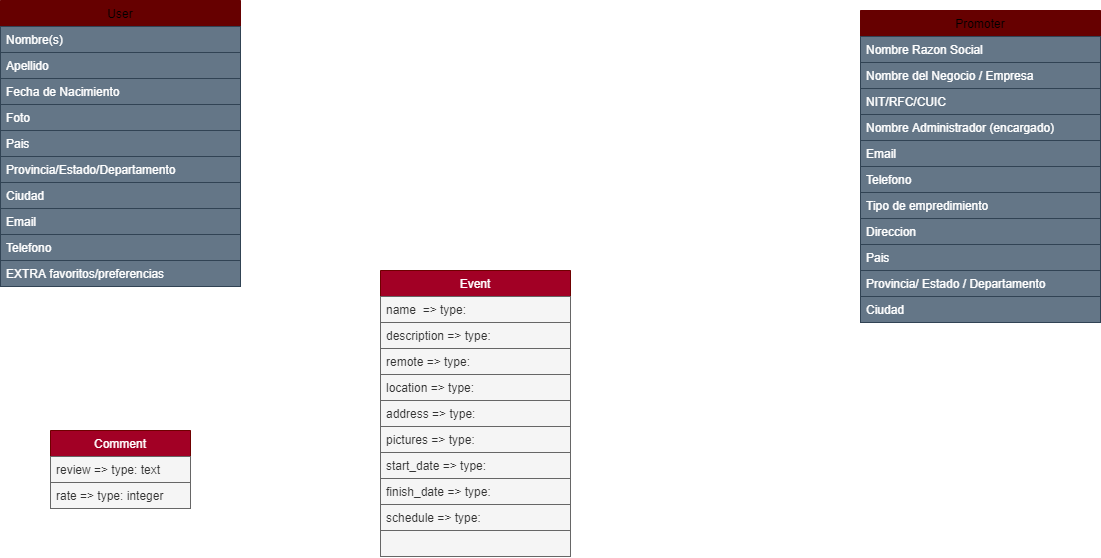

The diagram above was exported from draw.io. Its source (the exported page's mxGraphModel, read from the mxfile embedded in the PNG):
<mxGraphModel dx="1165" dy="481" grid="1" gridSize="10" guides="1" tooltips="1" connect="1" arrows="1" fold="1" page="1" pageScale="1" pageWidth="1169" pageHeight="827" math="0" shadow="0">
  <root>
    <mxCell id="0" />
    <mxCell id="1" parent="0" />
    <mxCell id="6" value="User" style="swimlane;fontStyle=0;childLayout=stackLayout;horizontal=1;startSize=26;horizontalStack=0;resizeParent=1;resizeParentMax=0;resizeLast=0;collapsible=1;marginBottom=0;strokeColor=#660000;fillColor=#660000;" parent="1" vertex="1">
      <mxGeometry x="30" y="70" width="240" height="286" as="geometry" />
    </mxCell>
    <mxCell id="7" value="Nombre(s)" style="text;align=left;verticalAlign=top;spacingLeft=4;spacingRight=4;overflow=hidden;rotatable=0;points=[[0,0.5],[1,0.5]];portConstraint=eastwest;labelBackgroundColor=none;fillColor=#647687;strokeColor=#314354;fontColor=#ffffff;" parent="6" vertex="1">
      <mxGeometry y="26" width="240" height="26" as="geometry" />
    </mxCell>
    <mxCell id="8" value="Apellido" style="text;align=left;verticalAlign=top;spacingLeft=4;spacingRight=4;overflow=hidden;rotatable=0;points=[[0,0.5],[1,0.5]];portConstraint=eastwest;labelBackgroundColor=none;fillColor=#647687;strokeColor=#314354;fontColor=#ffffff;" parent="6" vertex="1">
      <mxGeometry y="52" width="240" height="26" as="geometry" />
    </mxCell>
    <mxCell id="9" value="Fecha de Nacimiento" style="text;align=left;verticalAlign=top;spacingLeft=4;spacingRight=4;overflow=hidden;rotatable=0;points=[[0,0.5],[1,0.5]];portConstraint=eastwest;labelBackgroundColor=none;fillColor=#647687;strokeColor=#314354;fontColor=#ffffff;" parent="6" vertex="1">
      <mxGeometry y="78" width="240" height="26" as="geometry" />
    </mxCell>
    <mxCell id="10" value="Foto" style="text;align=left;verticalAlign=top;spacingLeft=4;spacingRight=4;overflow=hidden;rotatable=0;points=[[0,0.5],[1,0.5]];portConstraint=eastwest;labelBackgroundColor=none;fillColor=#647687;strokeColor=#314354;fontColor=#ffffff;" parent="6" vertex="1">
      <mxGeometry y="104" width="240" height="26" as="geometry" />
    </mxCell>
    <mxCell id="11" value="Pais" style="text;align=left;verticalAlign=top;spacingLeft=4;spacingRight=4;overflow=hidden;rotatable=0;points=[[0,0.5],[1,0.5]];portConstraint=eastwest;labelBackgroundColor=none;fillColor=#647687;strokeColor=#314354;fontColor=#ffffff;" parent="6" vertex="1">
      <mxGeometry y="130" width="240" height="26" as="geometry" />
    </mxCell>
    <mxCell id="12" value="Provincia/Estado/Departamento" style="text;align=left;verticalAlign=top;spacingLeft=4;spacingRight=4;overflow=hidden;rotatable=0;points=[[0,0.5],[1,0.5]];portConstraint=eastwest;labelBackgroundColor=none;fillColor=#647687;strokeColor=#314354;fontColor=#ffffff;" parent="6" vertex="1">
      <mxGeometry y="156" width="240" height="26" as="geometry" />
    </mxCell>
    <mxCell id="13" value="Ciudad" style="text;align=left;verticalAlign=top;spacingLeft=4;spacingRight=4;overflow=hidden;rotatable=0;points=[[0,0.5],[1,0.5]];portConstraint=eastwest;labelBackgroundColor=none;fillColor=#647687;strokeColor=#314354;fontColor=#ffffff;" parent="6" vertex="1">
      <mxGeometry y="182" width="240" height="26" as="geometry" />
    </mxCell>
    <mxCell id="14" value="Email" style="text;align=left;verticalAlign=top;spacingLeft=4;spacingRight=4;overflow=hidden;rotatable=0;points=[[0,0.5],[1,0.5]];portConstraint=eastwest;labelBackgroundColor=none;fillColor=#647687;strokeColor=#314354;fontColor=#ffffff;" parent="6" vertex="1">
      <mxGeometry y="208" width="240" height="26" as="geometry" />
    </mxCell>
    <mxCell id="15" value="Telefono" style="text;align=left;verticalAlign=top;spacingLeft=4;spacingRight=4;overflow=hidden;rotatable=0;points=[[0,0.5],[1,0.5]];portConstraint=eastwest;labelBackgroundColor=none;fillColor=#647687;strokeColor=#314354;fontColor=#ffffff;" parent="6" vertex="1">
      <mxGeometry y="234" width="240" height="26" as="geometry" />
    </mxCell>
    <mxCell id="16" value="EXTRA favoritos/preferencias" style="text;align=left;verticalAlign=top;spacingLeft=4;spacingRight=4;overflow=hidden;rotatable=0;points=[[0,0.5],[1,0.5]];portConstraint=eastwest;labelBackgroundColor=none;fillColor=#647687;strokeColor=#314354;fontColor=#ffffff;" parent="6" vertex="1">
      <mxGeometry y="260" width="240" height="26" as="geometry" />
    </mxCell>
    <mxCell id="17" value="Promoter" style="swimlane;fontStyle=0;childLayout=stackLayout;horizontal=1;startSize=26;horizontalStack=0;resizeParent=1;resizeParentMax=0;resizeLast=0;collapsible=1;marginBottom=0;strokeColor=#660000;fillColor=#660000;" parent="1" vertex="1">
      <mxGeometry x="890" y="80" width="240" height="312" as="geometry" />
    </mxCell>
    <mxCell id="18" value="Nombre Razon Social" style="text;align=left;verticalAlign=top;spacingLeft=4;spacingRight=4;overflow=hidden;rotatable=0;points=[[0,0.5],[1,0.5]];portConstraint=eastwest;labelBackgroundColor=none;fillColor=#647687;strokeColor=#314354;fontColor=#ffffff;" parent="17" vertex="1">
      <mxGeometry y="26" width="240" height="26" as="geometry" />
    </mxCell>
    <mxCell id="19" value="Nombre del Negocio / Empresa" style="text;align=left;verticalAlign=top;spacingLeft=4;spacingRight=4;overflow=hidden;rotatable=0;points=[[0,0.5],[1,0.5]];portConstraint=eastwest;labelBackgroundColor=none;fillColor=#647687;strokeColor=#314354;fontColor=#ffffff;" parent="17" vertex="1">
      <mxGeometry y="52" width="240" height="26" as="geometry" />
    </mxCell>
    <mxCell id="20" value="NIT/RFC/CUIC" style="text;align=left;verticalAlign=top;spacingLeft=4;spacingRight=4;overflow=hidden;rotatable=0;points=[[0,0.5],[1,0.5]];portConstraint=eastwest;labelBackgroundColor=none;fillColor=#647687;strokeColor=#314354;fontColor=#ffffff;" parent="17" vertex="1">
      <mxGeometry y="78" width="240" height="26" as="geometry" />
    </mxCell>
    <mxCell id="21" value="Nombre Administrador (encargado)" style="text;align=left;verticalAlign=top;spacingLeft=4;spacingRight=4;overflow=hidden;rotatable=0;points=[[0,0.5],[1,0.5]];portConstraint=eastwest;labelBackgroundColor=none;fillColor=#647687;strokeColor=#314354;fontColor=#ffffff;" parent="17" vertex="1">
      <mxGeometry y="104" width="240" height="26" as="geometry" />
    </mxCell>
    <mxCell id="22" value="Email " style="text;align=left;verticalAlign=top;spacingLeft=4;spacingRight=4;overflow=hidden;rotatable=0;points=[[0,0.5],[1,0.5]];portConstraint=eastwest;labelBackgroundColor=none;fillColor=#647687;strokeColor=#314354;fontColor=#ffffff;" parent="17" vertex="1">
      <mxGeometry y="130" width="240" height="26" as="geometry" />
    </mxCell>
    <mxCell id="23" value="Telefono" style="text;align=left;verticalAlign=top;spacingLeft=4;spacingRight=4;overflow=hidden;rotatable=0;points=[[0,0.5],[1,0.5]];portConstraint=eastwest;labelBackgroundColor=none;fillColor=#647687;strokeColor=#314354;fontColor=#ffffff;" parent="17" vertex="1">
      <mxGeometry y="156" width="240" height="26" as="geometry" />
    </mxCell>
    <mxCell id="24" value="Tipo de empredimiento" style="text;align=left;verticalAlign=top;spacingLeft=4;spacingRight=4;overflow=hidden;rotatable=0;points=[[0,0.5],[1,0.5]];portConstraint=eastwest;labelBackgroundColor=none;fillColor=#647687;strokeColor=#314354;fontColor=#ffffff;" parent="17" vertex="1">
      <mxGeometry y="182" width="240" height="26" as="geometry" />
    </mxCell>
    <mxCell id="25" value="Direccion" style="text;align=left;verticalAlign=top;spacingLeft=4;spacingRight=4;overflow=hidden;rotatable=0;points=[[0,0.5],[1,0.5]];portConstraint=eastwest;labelBackgroundColor=none;fillColor=#647687;strokeColor=#314354;fontColor=#ffffff;" parent="17" vertex="1">
      <mxGeometry y="208" width="240" height="26" as="geometry" />
    </mxCell>
    <mxCell id="26" value="Pais" style="text;align=left;verticalAlign=top;spacingLeft=4;spacingRight=4;overflow=hidden;rotatable=0;points=[[0,0.5],[1,0.5]];portConstraint=eastwest;labelBackgroundColor=none;fillColor=#647687;strokeColor=#314354;fontColor=#ffffff;" parent="17" vertex="1">
      <mxGeometry y="234" width="240" height="26" as="geometry" />
    </mxCell>
    <mxCell id="27" value="Provincia/ Estado / Departamento" style="text;align=left;verticalAlign=top;spacingLeft=4;spacingRight=4;overflow=hidden;rotatable=0;points=[[0,0.5],[1,0.5]];portConstraint=eastwest;labelBackgroundColor=none;fillColor=#647687;strokeColor=#314354;fontColor=#ffffff;" parent="17" vertex="1">
      <mxGeometry y="260" width="240" height="26" as="geometry" />
    </mxCell>
    <mxCell id="28" value="Ciudad" style="text;align=left;verticalAlign=top;spacingLeft=4;spacingRight=4;overflow=hidden;rotatable=0;points=[[0,0.5],[1,0.5]];portConstraint=eastwest;labelBackgroundColor=none;fillColor=#647687;strokeColor=#314354;fontColor=#ffffff;" parent="17" vertex="1">
      <mxGeometry y="286" width="240" height="26" as="geometry" />
    </mxCell>
    <mxCell id="29" value="Comment" style="swimlane;fontStyle=0;childLayout=stackLayout;horizontal=1;startSize=26;fillColor=#a20025;horizontalStack=0;resizeParent=1;resizeParentMax=0;resizeLast=0;collapsible=1;marginBottom=0;strokeColor=#6F0000;fontColor=#ffffff;" vertex="1" parent="1">
      <mxGeometry x="80" y="500" width="140" height="78" as="geometry" />
    </mxCell>
    <mxCell id="30" value="review =&gt; type: text" style="text;strokeColor=#666666;fillColor=#f5f5f5;align=left;verticalAlign=top;spacingLeft=4;spacingRight=4;overflow=hidden;rotatable=0;points=[[0,0.5],[1,0.5]];portConstraint=eastwest;fontColor=#333333;" vertex="1" parent="29">
      <mxGeometry y="26" width="140" height="26" as="geometry" />
    </mxCell>
    <mxCell id="31" value="rate =&gt; type: integer" style="text;strokeColor=#666666;fillColor=#f5f5f5;align=left;verticalAlign=top;spacingLeft=4;spacingRight=4;overflow=hidden;rotatable=0;points=[[0,0.5],[1,0.5]];portConstraint=eastwest;fontColor=#333333;" vertex="1" parent="29">
      <mxGeometry y="52" width="140" height="26" as="geometry" />
    </mxCell>
    <mxCell id="33" value="Event" style="swimlane;fontStyle=0;childLayout=stackLayout;horizontal=1;startSize=26;fillColor=#a20025;horizontalStack=0;resizeParent=1;resizeParentMax=0;resizeLast=0;collapsible=1;marginBottom=0;strokeColor=#6F0000;fontColor=#ffffff;" vertex="1" parent="1">
      <mxGeometry x="410" y="340" width="190" height="286" as="geometry" />
    </mxCell>
    <mxCell id="34" value="name  =&gt; type:" style="text;strokeColor=#666666;fillColor=#f5f5f5;align=left;verticalAlign=top;spacingLeft=4;spacingRight=4;overflow=hidden;rotatable=0;points=[[0,0.5],[1,0.5]];portConstraint=eastwest;fontColor=#333333;" vertex="1" parent="33">
      <mxGeometry y="26" width="190" height="26" as="geometry" />
    </mxCell>
    <mxCell id="35" value="description =&gt; type:" style="text;strokeColor=#666666;fillColor=#f5f5f5;align=left;verticalAlign=top;spacingLeft=4;spacingRight=4;overflow=hidden;rotatable=0;points=[[0,0.5],[1,0.5]];portConstraint=eastwest;fontColor=#333333;" vertex="1" parent="33">
      <mxGeometry y="52" width="190" height="26" as="geometry" />
    </mxCell>
    <mxCell id="36" value="remote =&gt; type:" style="text;strokeColor=#666666;fillColor=#f5f5f5;align=left;verticalAlign=top;spacingLeft=4;spacingRight=4;overflow=hidden;rotatable=0;points=[[0,0.5],[1,0.5]];portConstraint=eastwest;fontColor=#333333;" vertex="1" parent="33">
      <mxGeometry y="78" width="190" height="26" as="geometry" />
    </mxCell>
    <mxCell id="37" value="location =&gt; type:" style="text;strokeColor=#666666;fillColor=#f5f5f5;align=left;verticalAlign=top;spacingLeft=4;spacingRight=4;overflow=hidden;rotatable=0;points=[[0,0.5],[1,0.5]];portConstraint=eastwest;fontColor=#333333;" vertex="1" parent="33">
      <mxGeometry y="104" width="190" height="26" as="geometry" />
    </mxCell>
    <mxCell id="38" value="address =&gt; type:" style="text;strokeColor=#666666;fillColor=#f5f5f5;align=left;verticalAlign=top;spacingLeft=4;spacingRight=4;overflow=hidden;rotatable=0;points=[[0,0.5],[1,0.5]];portConstraint=eastwest;fontColor=#333333;" vertex="1" parent="33">
      <mxGeometry y="130" width="190" height="26" as="geometry" />
    </mxCell>
    <mxCell id="39" value="pictures =&gt; type:" style="text;strokeColor=#666666;fillColor=#f5f5f5;align=left;verticalAlign=top;spacingLeft=4;spacingRight=4;overflow=hidden;rotatable=0;points=[[0,0.5],[1,0.5]];portConstraint=eastwest;fontColor=#333333;" vertex="1" parent="33">
      <mxGeometry y="156" width="190" height="26" as="geometry" />
    </mxCell>
    <mxCell id="40" value="start_date =&gt; type:" style="text;strokeColor=#666666;fillColor=#f5f5f5;align=left;verticalAlign=top;spacingLeft=4;spacingRight=4;overflow=hidden;rotatable=0;points=[[0,0.5],[1,0.5]];portConstraint=eastwest;fontColor=#333333;" vertex="1" parent="33">
      <mxGeometry y="182" width="190" height="26" as="geometry" />
    </mxCell>
    <mxCell id="41" value="finish_date =&gt; type:" style="text;strokeColor=#666666;fillColor=#f5f5f5;align=left;verticalAlign=top;spacingLeft=4;spacingRight=4;overflow=hidden;rotatable=0;points=[[0,0.5],[1,0.5]];portConstraint=eastwest;fontColor=#333333;" vertex="1" parent="33">
      <mxGeometry y="208" width="190" height="26" as="geometry" />
    </mxCell>
    <mxCell id="42" value="schedule =&gt; type:" style="text;strokeColor=#666666;fillColor=#f5f5f5;align=left;verticalAlign=top;spacingLeft=4;spacingRight=4;overflow=hidden;rotatable=0;points=[[0,0.5],[1,0.5]];portConstraint=eastwest;fontColor=#333333;" vertex="1" parent="33">
      <mxGeometry y="234" width="190" height="26" as="geometry" />
    </mxCell>
    <mxCell id="43" value="" style="text;strokeColor=#666666;fillColor=#f5f5f5;align=left;verticalAlign=top;spacingLeft=4;spacingRight=4;overflow=hidden;rotatable=0;points=[[0,0.5],[1,0.5]];portConstraint=eastwest;fontColor=#333333;" vertex="1" parent="33">
      <mxGeometry y="260" width="190" height="26" as="geometry" />
    </mxCell>
  </root>
</mxGraphModel>